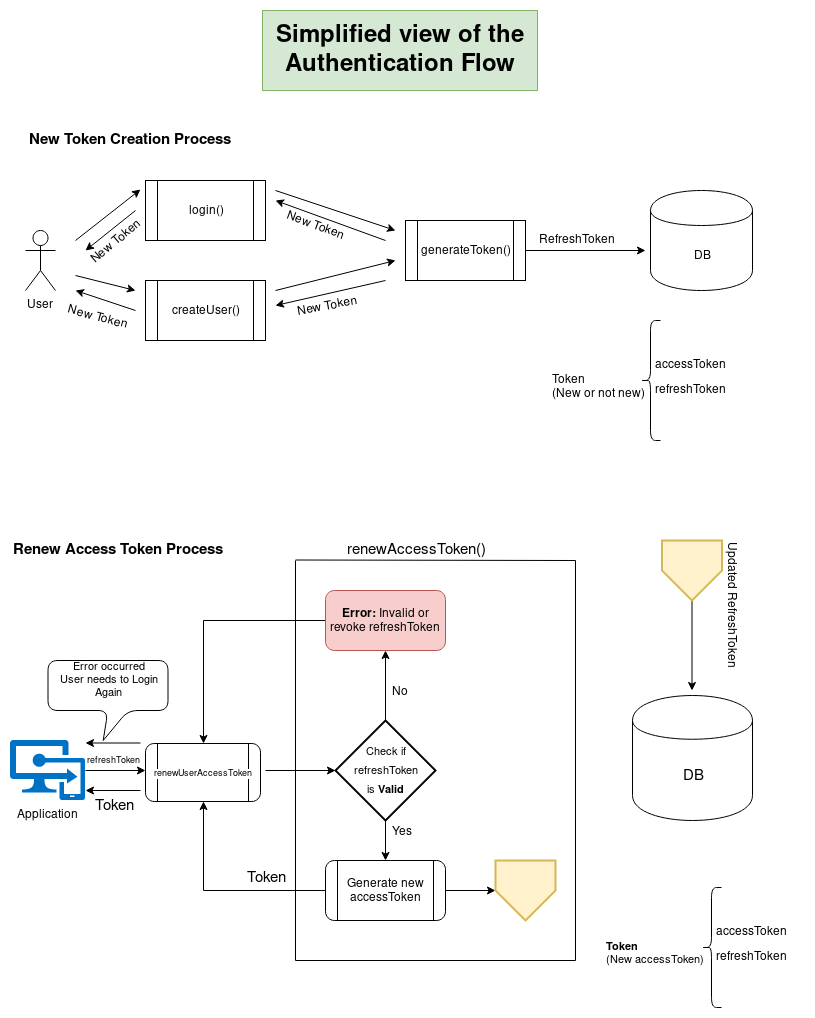

The diagram above was exported from draw.io. Its source (the exported page's mxGraphModel, read from the mxfile embedded in the PNG):
<mxGraphModel dx="1360" dy="761" grid="1" gridSize="10" guides="1" tooltips="1" connect="1" arrows="1" fold="1" page="1" pageScale="1" pageWidth="850" pageHeight="1100" math="0" shadow="0">
  <root>
    <mxCell id="0" />
    <mxCell id="1" parent="0" />
    <mxCell id="GNcRmA7AsXUe57Z7QuJ5-1" value="&lt;div&gt;DB&lt;/div&gt;" style="shape=cylinder;whiteSpace=wrap;html=1;boundedLbl=1;backgroundOutline=1;" parent="1" vertex="1">
      <mxGeometry x="675" y="190" width="102" height="100" as="geometry" />
    </mxCell>
    <mxCell id="GNcRmA7AsXUe57Z7QuJ5-6" value="login()" style="shape=process;whiteSpace=wrap;html=1;backgroundOutline=1;" parent="1" vertex="1">
      <mxGeometry x="170" y="180" width="120" height="60" as="geometry" />
    </mxCell>
    <mxCell id="GNcRmA7AsXUe57Z7QuJ5-7" value="createUser()" style="shape=process;whiteSpace=wrap;html=1;backgroundOutline=1;" parent="1" vertex="1">
      <mxGeometry x="170" y="280" width="120" height="60" as="geometry" />
    </mxCell>
    <mxCell id="GNcRmA7AsXUe57Z7QuJ5-8" value="User" style="shape=umlActor;verticalLabelPosition=bottom;labelBackgroundColor=#ffffff;verticalAlign=top;html=1;outlineConnect=0;" parent="1" vertex="1">
      <mxGeometry x="50" y="230" width="30" height="60" as="geometry" />
    </mxCell>
    <mxCell id="GNcRmA7AsXUe57Z7QuJ5-9" value="" style="endArrow=classic;html=1;entryX=-0.042;entryY=0.15;entryDx=0;entryDy=0;entryPerimeter=0;" parent="1" target="GNcRmA7AsXUe57Z7QuJ5-6" edge="1">
      <mxGeometry width="50" height="50" relative="1" as="geometry">
        <mxPoint x="100" y="240" as="sourcePoint" />
        <mxPoint x="160" y="210" as="targetPoint" />
      </mxGeometry>
    </mxCell>
    <mxCell id="GNcRmA7AsXUe57Z7QuJ5-10" value="" style="endArrow=classic;html=1;" parent="1" edge="1">
      <mxGeometry width="50" height="50" relative="1" as="geometry">
        <mxPoint x="100" y="275" as="sourcePoint" />
        <mxPoint x="160" y="290" as="targetPoint" />
      </mxGeometry>
    </mxCell>
    <mxCell id="_yer3tk8E4a4wuI4SeJI-8" style="edgeStyle=orthogonalEdgeStyle;rounded=0;orthogonalLoop=1;jettySize=auto;html=1;" parent="1" source="GNcRmA7AsXUe57Z7QuJ5-11" edge="1">
      <mxGeometry relative="1" as="geometry">
        <mxPoint x="670" y="250" as="targetPoint" />
      </mxGeometry>
    </mxCell>
    <mxCell id="GNcRmA7AsXUe57Z7QuJ5-11" value="generateToken()" style="shape=process;whiteSpace=wrap;html=1;backgroundOutline=1;" parent="1" vertex="1">
      <mxGeometry x="430" y="220" width="120" height="60" as="geometry" />
    </mxCell>
    <mxCell id="GNcRmA7AsXUe57Z7QuJ5-12" value="" style="endArrow=classic;html=1;" parent="1" edge="1">
      <mxGeometry width="50" height="50" relative="1" as="geometry">
        <mxPoint x="300" y="190" as="sourcePoint" />
        <mxPoint x="420" y="230" as="targetPoint" />
      </mxGeometry>
    </mxCell>
    <mxCell id="GNcRmA7AsXUe57Z7QuJ5-13" value="" style="endArrow=classic;html=1;" parent="1" edge="1">
      <mxGeometry width="50" height="50" relative="1" as="geometry">
        <mxPoint x="300" y="290" as="sourcePoint" />
        <mxPoint x="420" y="260" as="targetPoint" />
      </mxGeometry>
    </mxCell>
    <mxCell id="GNcRmA7AsXUe57Z7QuJ5-15" value="&lt;div&gt;RefreshToken&lt;/div&gt;" style="text;html=1;resizable=0;points=[];autosize=1;align=left;verticalAlign=top;spacingTop=-4;" parent="1" vertex="1">
      <mxGeometry x="562" y="230" width="90" height="20" as="geometry" />
    </mxCell>
    <mxCell id="GNcRmA7AsXUe57Z7QuJ5-19" value="" style="endArrow=classic;html=1;" parent="1" edge="1">
      <mxGeometry width="50" height="50" relative="1" as="geometry">
        <mxPoint x="410" y="240" as="sourcePoint" />
        <mxPoint x="300" y="200" as="targetPoint" />
      </mxGeometry>
    </mxCell>
    <mxCell id="GNcRmA7AsXUe57Z7QuJ5-21" value="&lt;div&gt;New Token&lt;/div&gt;" style="text;html=1;resizable=0;points=[];align=center;verticalAlign=middle;labelBackgroundColor=#ffffff;rotation=20;" parent="GNcRmA7AsXUe57Z7QuJ5-19" vertex="1" connectable="0">
      <mxGeometry x="0.2482" y="1" relative="1" as="geometry">
        <mxPoint x="-1" y="8" as="offset" />
      </mxGeometry>
    </mxCell>
    <mxCell id="GNcRmA7AsXUe57Z7QuJ5-20" value="" style="endArrow=classic;html=1;" parent="1" edge="1">
      <mxGeometry width="50" height="50" relative="1" as="geometry">
        <mxPoint x="410" y="280" as="sourcePoint" />
        <mxPoint x="300" y="305" as="targetPoint" />
      </mxGeometry>
    </mxCell>
    <mxCell id="GNcRmA7AsXUe57Z7QuJ5-22" value="&lt;div&gt;New Token&lt;/div&gt;" style="text;html=1;resizable=0;points=[];autosize=1;align=left;verticalAlign=top;spacingTop=-4;rotation=-10;" parent="1" vertex="1">
      <mxGeometry x="320" y="295" width="80" height="20" as="geometry" />
    </mxCell>
    <mxCell id="GNcRmA7AsXUe57Z7QuJ5-23" value="&lt;div&gt;New Token&lt;/div&gt;" style="text;html=1;resizable=0;points=[];align=center;verticalAlign=middle;labelBackgroundColor=#ffffff;rotation=-40;" parent="1" vertex="1" connectable="0">
      <mxGeometry x="116.05333702225744" y="223.9925498181591" as="geometry">
        <mxPoint x="7" y="28" as="offset" />
      </mxGeometry>
    </mxCell>
    <mxCell id="GNcRmA7AsXUe57Z7QuJ5-24" value="" style="endArrow=classic;html=1;" parent="1" edge="1">
      <mxGeometry width="50" height="50" relative="1" as="geometry">
        <mxPoint x="160" y="210" as="sourcePoint" />
        <mxPoint x="110" y="250" as="targetPoint" />
      </mxGeometry>
    </mxCell>
    <mxCell id="GNcRmA7AsXUe57Z7QuJ5-25" value="" style="endArrow=classic;html=1;" parent="1" edge="1">
      <mxGeometry width="50" height="50" relative="1" as="geometry">
        <mxPoint x="160" y="310" as="sourcePoint" />
        <mxPoint x="100" y="290" as="targetPoint" />
      </mxGeometry>
    </mxCell>
    <mxCell id="GNcRmA7AsXUe57Z7QuJ5-26" value="&lt;div&gt;New Token&lt;/div&gt;" style="text;html=1;resizable=0;points=[];autosize=1;align=left;verticalAlign=top;spacingTop=-4;rotation=15;" parent="1" vertex="1">
      <mxGeometry x="90" y="310" width="80" height="20" as="geometry" />
    </mxCell>
    <mxCell id="GNcRmA7AsXUe57Z7QuJ5-27" value="" style="shape=curlyBracket;whiteSpace=wrap;html=1;rounded=1;" parent="1" vertex="1">
      <mxGeometry x="665" y="320" width="20" height="120" as="geometry" />
    </mxCell>
    <mxCell id="GNcRmA7AsXUe57Z7QuJ5-28" value="&lt;div&gt;Token &lt;br&gt;&lt;/div&gt;&lt;div&gt;(New or not new)&lt;/div&gt;" style="text;html=1;resizable=0;points=[];autosize=1;align=left;verticalAlign=top;spacingTop=-4;" parent="1" vertex="1">
      <mxGeometry x="575" y="370" width="110" height="30" as="geometry" />
    </mxCell>
    <mxCell id="GNcRmA7AsXUe57Z7QuJ5-29" value="&lt;div&gt;accessToken&lt;/div&gt;" style="text;html=1;resizable=0;points=[];autosize=1;align=left;verticalAlign=top;spacingTop=-4;" parent="1" vertex="1">
      <mxGeometry x="678" y="355" width="90" height="20" as="geometry" />
    </mxCell>
    <mxCell id="GNcRmA7AsXUe57Z7QuJ5-30" value="refreshToken" style="text;html=1;resizable=0;points=[];autosize=1;align=left;verticalAlign=top;spacingTop=-4;" parent="1" vertex="1">
      <mxGeometry x="678" y="380" width="90" height="20" as="geometry" />
    </mxCell>
    <mxCell id="GNcRmA7AsXUe57Z7QuJ5-31" value="Simplified view of the&lt;br&gt;&lt;div&gt;Authentication Flow&lt;/div&gt;" style="text;strokeColor=#82b366;fillColor=#d5e8d4;html=1;fontSize=24;fontStyle=1;verticalAlign=middle;align=center;" parent="1" vertex="1">
      <mxGeometry x="287" y="10" width="275" height="80" as="geometry" />
    </mxCell>
    <mxCell id="GNcRmA7AsXUe57Z7QuJ5-33" value="&lt;div style=&quot;font-size: 15px;&quot;&gt;New Token Creation Process&lt;/div&gt;" style="text;strokeColor=none;fillColor=#FFFFFF;html=1;fontSize=15;fontStyle=1;verticalAlign=middle;align=center;rounded=1;" parent="1" vertex="1">
      <mxGeometry x="50" y="130" width="210" height="20" as="geometry" />
    </mxCell>
    <mxCell id="GNcRmA7AsXUe57Z7QuJ5-34" value="&lt;div style=&quot;font-size: 15px&quot;&gt;Renew Access Token Process&lt;/div&gt;" style="text;strokeColor=none;fillColor=#FFFFFF;html=1;fontSize=15;fontStyle=1;verticalAlign=middle;align=center;rounded=1;arcSize=0;" parent="1" vertex="1">
      <mxGeometry x="35" y="540" width="215" height="20" as="geometry" />
    </mxCell>
    <mxCell id="GNcRmA7AsXUe57Z7QuJ5-39" value="" style="edgeStyle=orthogonalEdgeStyle;rounded=0;orthogonalLoop=1;jettySize=auto;html=1;fontSize=15;" parent="1" source="_yer3tk8E4a4wuI4SeJI-1" edge="1">
      <mxGeometry relative="1" as="geometry">
        <mxPoint x="109" y="770" as="sourcePoint" />
        <mxPoint x="173" y="770" as="targetPoint" />
        <Array as="points">
          <mxPoint x="173" y="770" />
        </Array>
      </mxGeometry>
    </mxCell>
    <mxCell id="_yer3tk8E4a4wuI4SeJI-3" style="edgeStyle=orthogonalEdgeStyle;rounded=0;orthogonalLoop=1;jettySize=auto;html=1;" parent="1" source="GNcRmA7AsXUe57Z7QuJ5-35" edge="1">
      <mxGeometry relative="1" as="geometry">
        <mxPoint x="170" y="770" as="targetPoint" />
      </mxGeometry>
    </mxCell>
    <mxCell id="GNcRmA7AsXUe57Z7QuJ5-35" value="Application" style="aspect=fixed;html=1;points=[];align=center;image;fontSize=12;image=img/lib/mscae/Intune_App_Protection.svg;rounded=1;fillColor=#FFFFFF;" parent="1" vertex="1">
      <mxGeometry x="35" y="740" width="75" height="60" as="geometry" />
    </mxCell>
    <mxCell id="GNcRmA7AsXUe57Z7QuJ5-43" value="&lt;div style=&quot;font-weight: normal ; font-size: 14px ; line-height: 19px ; white-space: pre&quot;&gt;&lt;div&gt;&lt;font size=&quot;1&quot;&gt;&lt;span style=&quot;background-color: rgb(255 , 255 , 255) ; font-size: 9px&quot;&gt;renewUserAccessToken&lt;/span&gt;&lt;/font&gt;&lt;/div&gt;&lt;/div&gt;" style="shape=process;whiteSpace=wrap;html=1;backgroundOutline=1;rounded=1;fillColor=#FFFFFF;fontSize=15;align=center;" parent="1" vertex="1">
      <mxGeometry x="170" y="743" width="115" height="58" as="geometry" />
    </mxCell>
    <mxCell id="GNcRmA7AsXUe57Z7QuJ5-82" style="edgeStyle=orthogonalEdgeStyle;rounded=0;orthogonalLoop=1;jettySize=auto;html=1;fontSize=15;" parent="1" source="GNcRmA7AsXUe57Z7QuJ5-46" edge="1">
      <mxGeometry relative="1" as="geometry">
        <mxPoint x="520" y="890" as="targetPoint" />
      </mxGeometry>
    </mxCell>
    <mxCell id="GNcRmA7AsXUe57Z7QuJ5-87" style="edgeStyle=orthogonalEdgeStyle;rounded=0;orthogonalLoop=1;jettySize=auto;html=1;entryX=0.5;entryY=1;entryDx=0;entryDy=0;fontSize=15;" parent="1" source="GNcRmA7AsXUe57Z7QuJ5-46" target="GNcRmA7AsXUe57Z7QuJ5-43" edge="1">
      <mxGeometry relative="1" as="geometry" />
    </mxCell>
    <mxCell id="GNcRmA7AsXUe57Z7QuJ5-46" value="&lt;div style=&quot;font-size: 12px&quot;&gt;&lt;font style=&quot;font-size: 12px&quot;&gt;Generate new accessToken&lt;/font&gt;&lt;/div&gt;" style="shape=process;whiteSpace=wrap;html=1;backgroundOutline=1;rounded=1;fillColor=#FFFFFF;fontSize=15;align=center;" parent="1" vertex="1">
      <mxGeometry x="350" y="860" width="120" height="60" as="geometry" />
    </mxCell>
    <mxCell id="GNcRmA7AsXUe57Z7QuJ5-47" value="&lt;div&gt;DB&lt;/div&gt;" style="shape=cylinder;whiteSpace=wrap;html=1;boundedLbl=1;backgroundOutline=1;rounded=1;fillColor=#FFFFFF;fontSize=15;align=center;" parent="1" vertex="1">
      <mxGeometry x="657" y="695" width="120" height="125" as="geometry" />
    </mxCell>
    <mxCell id="GNcRmA7AsXUe57Z7QuJ5-50" value="" style="endArrow=classic;html=1;fontSize=15;exitX=0;exitY=-0.25;exitDx=0;exitDy=0;exitPerimeter=0;" parent="1" edge="1">
      <mxGeometry width="50" height="50" relative="1" as="geometry">
        <mxPoint x="410" y="820" as="sourcePoint" />
        <mxPoint x="410" y="860" as="targetPoint" />
      </mxGeometry>
    </mxCell>
    <mxCell id="GNcRmA7AsXUe57Z7QuJ5-54" value="" style="endArrow=classic;html=1;fontSize=15;" parent="1" edge="1">
      <mxGeometry width="50" height="50" relative="1" as="geometry">
        <mxPoint x="290" y="770" as="sourcePoint" />
        <mxPoint x="360" y="770" as="targetPoint" />
      </mxGeometry>
    </mxCell>
    <mxCell id="GNcRmA7AsXUe57Z7QuJ5-58" value="&lt;font style=&quot;font-size: 12px&quot;&gt;Updated RefreshToken&lt;/font&gt;" style="text;html=1;resizable=0;points=[];autosize=1;align=left;verticalAlign=top;spacingTop=-4;fontSize=15;rotation=90;" parent="1" vertex="1">
      <mxGeometry x="689" y="600" width="140" height="20" as="geometry" />
    </mxCell>
    <mxCell id="_yer3tk8E4a4wuI4SeJI-6" style="edgeStyle=orthogonalEdgeStyle;rounded=0;orthogonalLoop=1;jettySize=auto;html=1;entryX=0.5;entryY=1;entryDx=0;entryDy=0;" parent="1" source="GNcRmA7AsXUe57Z7QuJ5-60" target="GNcRmA7AsXUe57Z7QuJ5-69" edge="1">
      <mxGeometry relative="1" as="geometry" />
    </mxCell>
    <mxCell id="GNcRmA7AsXUe57Z7QuJ5-60" value="&lt;div style=&quot;font-weight: normal ; font-size: 11px ; line-height: 19px ; white-space: pre&quot;&gt;&lt;div&gt;&lt;font style=&quot;font-size: 11px&quot;&gt;&lt;span style=&quot;background-color: rgb(255 , 255 , 255)&quot;&gt;Check if&lt;/span&gt;&lt;/font&gt;&lt;/div&gt;&lt;div&gt;&lt;font style=&quot;font-size: 11px&quot;&gt;&lt;span style=&quot;background-color: rgb(255 , 255 , 255)&quot;&gt;refreshToken&lt;/span&gt;&lt;/font&gt;&lt;/div&gt;&lt;div&gt;&lt;font style=&quot;font-size: 11px&quot;&gt;&lt;span style=&quot;background-color: rgb(255 , 255 , 255)&quot;&gt;is &lt;b&gt;Valid&lt;/b&gt;&lt;br&gt;&lt;/span&gt;&lt;/font&gt;&lt;/div&gt;&lt;/div&gt;" style="strokeWidth=2;html=1;shape=mxgraph.flowchart.decision;whiteSpace=wrap;rounded=1;fillColor=#FFFFFF;fontSize=15;align=center;" parent="1" vertex="1">
      <mxGeometry x="360" y="720" width="100" height="100" as="geometry" />
    </mxCell>
    <mxCell id="GNcRmA7AsXUe57Z7QuJ5-65" value="&lt;div style=&quot;font-size: 12px&quot;&gt;&lt;font style=&quot;font-size: 12px&quot;&gt;Yes&lt;/font&gt;&lt;/div&gt;" style="text;html=1;resizable=0;points=[];autosize=1;align=left;verticalAlign=top;spacingTop=-4;fontSize=15;" parent="1" vertex="1">
      <mxGeometry x="415" y="820" width="40" height="20" as="geometry" />
    </mxCell>
    <mxCell id="GNcRmA7AsXUe57Z7QuJ5-68" value="&lt;font style=&quot;font-size: 12px&quot;&gt;No&lt;/font&gt;" style="text;html=1;resizable=0;points=[];autosize=1;align=left;verticalAlign=top;spacingTop=-4;fontSize=15;" parent="1" vertex="1">
      <mxGeometry x="415" y="680" width="30" height="20" as="geometry" />
    </mxCell>
    <mxCell id="GNcRmA7AsXUe57Z7QuJ5-70" style="edgeStyle=orthogonalEdgeStyle;rounded=0;orthogonalLoop=1;jettySize=auto;html=1;fontSize=15;" parent="1" source="GNcRmA7AsXUe57Z7QuJ5-69" target="GNcRmA7AsXUe57Z7QuJ5-43" edge="1">
      <mxGeometry relative="1" as="geometry" />
    </mxCell>
    <mxCell id="GNcRmA7AsXUe57Z7QuJ5-69" value="&lt;p style=&quot;line-height: 120% ; font-size: 12px&quot;&gt;&lt;b&gt;Error:&lt;/b&gt; Invalid or revoke refreshToken&lt;/p&gt;" style="rounded=1;whiteSpace=wrap;html=1;fillColor=#f8cecc;fontSize=15;align=center;strokeColor=#b85450;" parent="1" vertex="1">
      <mxGeometry x="350" y="590" width="120" height="60" as="geometry" />
    </mxCell>
    <mxCell id="GNcRmA7AsXUe57Z7QuJ5-71" value="" style="endArrow=classic;html=1;fontSize=15;" parent="1" edge="1">
      <mxGeometry width="50" height="50" relative="1" as="geometry">
        <mxPoint x="165" y="742.5" as="sourcePoint" />
        <mxPoint x="110" y="742.5" as="targetPoint" />
      </mxGeometry>
    </mxCell>
    <mxCell id="GNcRmA7AsXUe57Z7QuJ5-73" value="&lt;div style=&quot;font-size: 11px&quot;&gt;&lt;font style=&quot;font-size: 11px&quot;&gt;Error occurred&lt;/font&gt;&lt;/div&gt;&lt;div style=&quot;font-size: 11px&quot;&gt;&lt;font style=&quot;font-size: 11px&quot;&gt;User needs to Login&lt;/font&gt;&lt;/div&gt;&lt;div style=&quot;font-size: 11px&quot;&gt;&lt;font style=&quot;font-size: 11px&quot;&gt;Again&lt;/font&gt;&lt;/div&gt;&lt;div style=&quot;font-size: 11px&quot;&gt;&lt;font style=&quot;font-size: 11px&quot;&gt;&lt;br&gt;&lt;/font&gt;&lt;/div&gt;" style="shape=callout;whiteSpace=wrap;html=1;perimeter=calloutPerimeter;rounded=1;fillColor=#FFFFFF;fontSize=15;align=center;position2=0.46;" parent="1" vertex="1">
      <mxGeometry x="72.5" y="660" width="120" height="80" as="geometry" />
    </mxCell>
    <mxCell id="GNcRmA7AsXUe57Z7QuJ5-74" value="" style="endArrow=classic;html=1;fontSize=15;" parent="1" edge="1">
      <mxGeometry width="50" height="50" relative="1" as="geometry">
        <mxPoint x="165" y="790" as="sourcePoint" />
        <mxPoint x="110" y="790" as="targetPoint" />
      </mxGeometry>
    </mxCell>
    <mxCell id="GNcRmA7AsXUe57Z7QuJ5-75" value="&lt;div&gt;Token&lt;/div&gt;" style="text;html=1;resizable=0;points=[];autosize=1;align=left;verticalAlign=top;spacingTop=-4;fontSize=15;" parent="1" vertex="1">
      <mxGeometry x="117.5" y="795" width="50" height="20" as="geometry" />
    </mxCell>
    <mxCell id="GNcRmA7AsXUe57Z7QuJ5-78" value="" style="shape=curlyBracket;whiteSpace=wrap;html=1;rounded=1;" parent="1" vertex="1">
      <mxGeometry x="726" y="887" width="20" height="120" as="geometry" />
    </mxCell>
    <mxCell id="GNcRmA7AsXUe57Z7QuJ5-79" value="&lt;div style=&quot;font-size: 11px&quot;&gt;&lt;font style=&quot;font-size: 11px&quot;&gt;&lt;b&gt;Token &lt;/b&gt;&lt;br&gt;&lt;/font&gt;&lt;/div&gt;&lt;div style=&quot;font-size: 11px&quot;&gt;&lt;font style=&quot;font-size: 11px&quot;&gt;(New accessToken)&lt;/font&gt;&lt;/div&gt;" style="text;html=1;resizable=0;points=[];autosize=1;align=left;verticalAlign=top;spacingTop=-4;" parent="1" vertex="1">
      <mxGeometry x="629" y="937" width="110" height="30" as="geometry" />
    </mxCell>
    <mxCell id="GNcRmA7AsXUe57Z7QuJ5-80" value="&lt;div&gt;accessToken&lt;/div&gt;" style="text;html=1;resizable=0;points=[];autosize=1;align=left;verticalAlign=top;spacingTop=-4;" parent="1" vertex="1">
      <mxGeometry x="739" y="922" width="90" height="20" as="geometry" />
    </mxCell>
    <mxCell id="GNcRmA7AsXUe57Z7QuJ5-81" value="refreshToken" style="text;html=1;resizable=0;points=[];autosize=1;align=left;verticalAlign=top;spacingTop=-4;" parent="1" vertex="1">
      <mxGeometry x="739" y="947" width="90" height="20" as="geometry" />
    </mxCell>
    <mxCell id="GNcRmA7AsXUe57Z7QuJ5-83" value="" style="verticalLabelPosition=bottom;verticalAlign=top;html=1;strokeWidth=2;shape=offPageConnector;rounded=0;size=0.5;fillColor=#fff2cc;strokeColor=#d6b656;" parent="1" vertex="1">
      <mxGeometry x="520" y="860" width="60" height="60" as="geometry" />
    </mxCell>
    <mxCell id="_yer3tk8E4a4wuI4SeJI-7" style="edgeStyle=orthogonalEdgeStyle;rounded=0;orthogonalLoop=1;jettySize=auto;html=1;" parent="1" source="GNcRmA7AsXUe57Z7QuJ5-84" edge="1">
      <mxGeometry relative="1" as="geometry">
        <mxPoint x="716.5" y="690" as="targetPoint" />
      </mxGeometry>
    </mxCell>
    <mxCell id="GNcRmA7AsXUe57Z7QuJ5-84" value="" style="verticalLabelPosition=bottom;verticalAlign=top;html=1;strokeWidth=2;shape=offPageConnector;rounded=0;size=0.5;fillColor=#fff2cc;strokeColor=#d6b656;" parent="1" vertex="1">
      <mxGeometry x="686.5" y="540" width="60" height="60" as="geometry" />
    </mxCell>
    <mxCell id="GNcRmA7AsXUe57Z7QuJ5-88" value="&lt;div&gt;Token&lt;/div&gt;" style="text;html=1;resizable=0;points=[];autosize=1;align=left;verticalAlign=top;spacingTop=-4;fontSize=15;" parent="1" vertex="1">
      <mxGeometry x="270" y="867" width="50" height="20" as="geometry" />
    </mxCell>
    <mxCell id="GNcRmA7AsXUe57Z7QuJ5-95" value="" style="endArrow=none;html=1;fontSize=15;" parent="1" edge="1">
      <mxGeometry width="50" height="50" relative="1" as="geometry">
        <mxPoint x="320" y="960" as="sourcePoint" />
        <mxPoint x="320" y="560" as="targetPoint" />
      </mxGeometry>
    </mxCell>
    <mxCell id="GNcRmA7AsXUe57Z7QuJ5-96" value="" style="endArrow=none;html=1;fontSize=15;" parent="1" edge="1">
      <mxGeometry width="50" height="50" relative="1" as="geometry">
        <mxPoint x="320" y="960" as="sourcePoint" />
        <mxPoint x="600" y="960" as="targetPoint" />
      </mxGeometry>
    </mxCell>
    <mxCell id="GNcRmA7AsXUe57Z7QuJ5-97" value="" style="endArrow=none;html=1;fontSize=15;" parent="1" edge="1">
      <mxGeometry width="50" height="50" relative="1" as="geometry">
        <mxPoint x="600" y="960" as="sourcePoint" />
        <mxPoint x="600" y="560" as="targetPoint" />
      </mxGeometry>
    </mxCell>
    <mxCell id="GNcRmA7AsXUe57Z7QuJ5-98" value="" style="endArrow=none;html=1;fontSize=15;" parent="1" edge="1">
      <mxGeometry width="50" height="50" relative="1" as="geometry">
        <mxPoint x="320" y="559.5" as="sourcePoint" />
        <mxPoint x="600" y="560" as="targetPoint" />
      </mxGeometry>
    </mxCell>
    <mxCell id="GNcRmA7AsXUe57Z7QuJ5-100" value="renewAccessToken()" style="text;html=1;strokeColor=none;fillColor=none;align=center;verticalAlign=middle;whiteSpace=wrap;rounded=0;fontSize=15;" parent="1" vertex="1">
      <mxGeometry x="372.5" y="540" width="135" height="20" as="geometry" />
    </mxCell>
    <mxCell id="_yer3tk8E4a4wuI4SeJI-1" value="&lt;div&gt;&lt;font style=&quot;font-size: 9px&quot;&gt;refreshToken&lt;/font&gt;&lt;/div&gt;" style="text;html=1;resizable=0;points=[];autosize=1;align=left;verticalAlign=top;spacingTop=-4;" parent="1" vertex="1">
      <mxGeometry x="110" y="750" width="70" height="20" as="geometry" />
    </mxCell>
  </root>
</mxGraphModel>